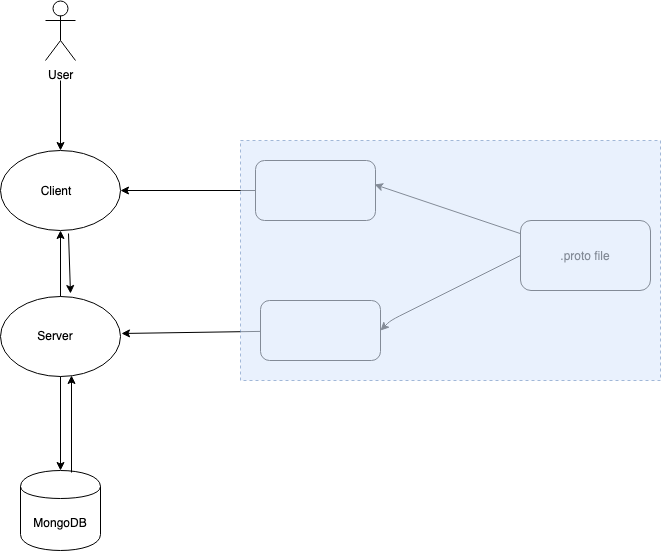

The diagram above was exported from draw.io. Its source (the exported page's mxGraphModel, read from the mxfile embedded in the PNG):
<mxGraphModel dx="1158" dy="663" grid="1" gridSize="10" guides="1" tooltips="1" connect="1" arrows="1" fold="1" page="1" pageScale="1" pageWidth="850" pageHeight="1100" math="0" shadow="0">
  <root>
    <mxCell id="0" />
    <mxCell id="1" parent="0" />
    <mxCell id="fHG-QumXQASYXlU4PIgw-1" value="" style="ellipse;whiteSpace=wrap;html=1;" parent="1" vertex="1">
      <mxGeometry x="110" y="180" width="120" height="80" as="geometry" />
    </mxCell>
    <mxCell id="fHG-QumXQASYXlU4PIgw-2" value="" style="ellipse;whiteSpace=wrap;html=1;" parent="1" vertex="1">
      <mxGeometry x="110" y="326" width="120" height="80" as="geometry" />
    </mxCell>
    <mxCell id="fHG-QumXQASYXlU4PIgw-3" value=".proto file" style="rounded=1;whiteSpace=wrap;html=1;" parent="1" vertex="1">
      <mxGeometry x="630" y="250" width="130" height="70" as="geometry" />
    </mxCell>
    <mxCell id="fHG-QumXQASYXlU4PIgw-4" value="" style="rounded=1;whiteSpace=wrap;html=1;" parent="1" vertex="1">
      <mxGeometry x="365" y="190" width="120" height="60" as="geometry" />
    </mxCell>
    <mxCell id="fHG-QumXQASYXlU4PIgw-5" value="" style="rounded=1;whiteSpace=wrap;html=1;" parent="1" vertex="1">
      <mxGeometry x="370" y="330" width="120" height="60" as="geometry" />
    </mxCell>
    <mxCell id="fHG-QumXQASYXlU4PIgw-6" value="MongoDB" style="shape=cylinder;whiteSpace=wrap;html=1;boundedLbl=1;backgroundOutline=1;" parent="1" vertex="1">
      <mxGeometry x="130" y="500" width="80" height="80" as="geometry" />
    </mxCell>
    <mxCell id="fHG-QumXQASYXlU4PIgw-7" value="User" style="shape=umlActor;verticalLabelPosition=bottom;labelBackgroundColor=#ffffff;verticalAlign=top;html=1;outlineConnect=0;" parent="1" vertex="1">
      <mxGeometry x="155" y="30" width="30" height="60" as="geometry" />
    </mxCell>
    <mxCell id="fHG-QumXQASYXlU4PIgw-8" value="" style="endArrow=classic;html=1;entryX=0.992;entryY=0.4;entryDx=0;entryDy=0;entryPerimeter=0;" parent="1" source="fHG-QumXQASYXlU4PIgw-3" target="fHG-QumXQASYXlU4PIgw-4" edge="1">
      <mxGeometry width="50" height="50" relative="1" as="geometry">
        <mxPoint x="605" y="240" as="sourcePoint" />
        <mxPoint x="655" y="190" as="targetPoint" />
      </mxGeometry>
    </mxCell>
    <mxCell id="fHG-QumXQASYXlU4PIgw-9" value="" style="endArrow=classic;html=1;exitX=0;exitY=0.5;exitDx=0;exitDy=0;" parent="1" source="fHG-QumXQASYXlU4PIgw-4" target="fHG-QumXQASYXlU4PIgw-1" edge="1">
      <mxGeometry width="50" height="50" relative="1" as="geometry">
        <mxPoint x="365" y="255.2380952380953" as="sourcePoint" />
        <mxPoint x="220" y="200" as="targetPoint" />
      </mxGeometry>
    </mxCell>
    <mxCell id="fHG-QumXQASYXlU4PIgw-10" value="" style="endArrow=classic;html=1;entryX=1;entryY=0.5;entryDx=0;entryDy=0;exitX=0;exitY=0.5;exitDx=0;exitDy=0;" parent="1" source="fHG-QumXQASYXlU4PIgw-3" target="fHG-QumXQASYXlU4PIgw-5" edge="1">
      <mxGeometry width="50" height="50" relative="1" as="geometry">
        <mxPoint x="630" y="390.2380952380953" as="sourcePoint" />
        <mxPoint x="485" y="335" as="targetPoint" />
        <Array as="points">
          <mxPoint x="500" y="350" />
        </Array>
      </mxGeometry>
    </mxCell>
    <mxCell id="fHG-QumXQASYXlU4PIgw-11" value="" style="endArrow=classic;html=1;" parent="1" source="fHG-QumXQASYXlU4PIgw-5" edge="1">
      <mxGeometry width="50" height="50" relative="1" as="geometry">
        <mxPoint x="360" y="360" as="sourcePoint" />
        <mxPoint x="231" y="363" as="targetPoint" />
      </mxGeometry>
    </mxCell>
    <mxCell id="fHG-QumXQASYXlU4PIgw-12" value="" style="endArrow=classic;html=1;entryX=0.5;entryY=0;entryDx=0;entryDy=0;" parent="1" source="fHG-QumXQASYXlU4PIgw-2" target="fHG-QumXQASYXlU4PIgw-6" edge="1">
      <mxGeometry width="50" height="50" relative="1" as="geometry">
        <mxPoint x="380" y="370.9045226130653" as="sourcePoint" />
        <mxPoint x="241" y="373" as="targetPoint" />
      </mxGeometry>
    </mxCell>
    <mxCell id="fHG-QumXQASYXlU4PIgw-13" value="" style="endArrow=classic;html=1;exitX=0.638;exitY=0.025;exitDx=0;exitDy=0;exitPerimeter=0;entryX=0.592;entryY=0.988;entryDx=0;entryDy=0;entryPerimeter=0;" parent="1" source="fHG-QumXQASYXlU4PIgw-6" target="fHG-QumXQASYXlU4PIgw-2" edge="1">
      <mxGeometry width="50" height="50" relative="1" as="geometry">
        <mxPoint x="180" y="416" as="sourcePoint" />
        <mxPoint x="230" y="440" as="targetPoint" />
      </mxGeometry>
    </mxCell>
    <mxCell id="fHG-QumXQASYXlU4PIgw-14" value="" style="endArrow=classic;html=1;entryX=0.5;entryY=1;entryDx=0;entryDy=0;" parent="1" source="fHG-QumXQASYXlU4PIgw-2" target="fHG-QumXQASYXlU4PIgw-1" edge="1">
      <mxGeometry width="50" height="50" relative="1" as="geometry">
        <mxPoint x="380" y="370.9045226130653" as="sourcePoint" />
        <mxPoint x="241" y="373" as="targetPoint" />
      </mxGeometry>
    </mxCell>
    <mxCell id="fHG-QumXQASYXlU4PIgw-15" value="" style="endArrow=classic;html=1;entryX=0.583;entryY=-0.037;entryDx=0;entryDy=0;entryPerimeter=0;exitX=0.567;exitY=1.038;exitDx=0;exitDy=0;exitPerimeter=0;" parent="1" source="fHG-QumXQASYXlU4PIgw-1" target="fHG-QumXQASYXlU4PIgw-2" edge="1">
      <mxGeometry width="50" height="50" relative="1" as="geometry">
        <mxPoint x="220" y="290" as="sourcePoint" />
        <mxPoint x="180" y="270" as="targetPoint" />
      </mxGeometry>
    </mxCell>
    <mxCell id="fHG-QumXQASYXlU4PIgw-16" value="Server" style="text;html=1;strokeColor=none;fillColor=none;align=center;verticalAlign=middle;whiteSpace=wrap;rounded=0;" parent="1" vertex="1">
      <mxGeometry x="145" y="355" width="40" height="20" as="geometry" />
    </mxCell>
    <mxCell id="fHG-QumXQASYXlU4PIgw-17" value="Client" style="text;html=1;strokeColor=none;fillColor=none;align=center;verticalAlign=middle;whiteSpace=wrap;rounded=0;" parent="1" vertex="1">
      <mxGeometry x="145" y="210" width="40" height="20" as="geometry" />
    </mxCell>
    <mxCell id="fHG-QumXQASYXlU4PIgw-18" value="" style="endArrow=classic;html=1;entryX=0.5;entryY=0;entryDx=0;entryDy=0;" parent="1" target="fHG-QumXQASYXlU4PIgw-1" edge="1">
      <mxGeometry width="50" height="50" relative="1" as="geometry">
        <mxPoint x="170" y="110" as="sourcePoint" />
        <mxPoint x="240" y="230" as="targetPoint" />
      </mxGeometry>
    </mxCell>
    <mxCell id="fHG-QumXQASYXlU4PIgw-19" value="" style="rounded=0;whiteSpace=wrap;html=1;dashed=1;opacity=60;fillColor=#dae8fc;strokeColor=#6c8ebf;" parent="1" vertex="1">
      <mxGeometry x="350" y="170" width="420" height="240" as="geometry" />
    </mxCell>
  </root>
</mxGraphModel>